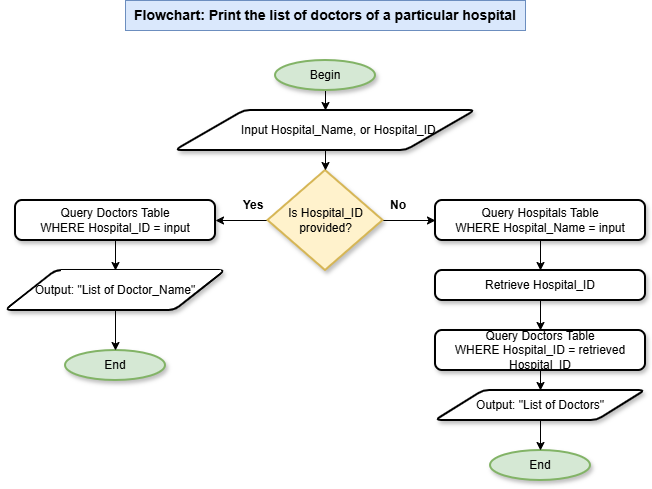

The diagram above was exported from draw.io. Its source (the exported page's mxGraphModel, read from the mxfile embedded in the PNG):
<mxGraphModel dx="872" dy="439" grid="1" gridSize="10" guides="1" tooltips="1" connect="1" arrows="1" fold="1" page="1" pageScale="1" pageWidth="827" pageHeight="1169" math="0" shadow="0">
  <root>
    <mxCell id="7KTFhZ4J4VDH0z7MdLrT-0" />
    <mxCell id="7KTFhZ4J4VDH0z7MdLrT-1" parent="7KTFhZ4J4VDH0z7MdLrT-0" />
    <mxCell id="yZ4JuzsGvg3FIu3u7u76-19" edge="1" parent="7KTFhZ4J4VDH0z7MdLrT-1" source="7KTFhZ4J4VDH0z7MdLrT-3" style="edgeStyle=orthogonalEdgeStyle;rounded=0;orthogonalLoop=1;jettySize=auto;html=1;exitX=0.5;exitY=1;exitDx=0;exitDy=0;exitPerimeter=0;entryX=0.5;entryY=0;entryDx=0;entryDy=0;" target="7KTFhZ4J4VDH0z7MdLrT-5">
      <mxGeometry relative="1" as="geometry" />
    </mxCell>
    <mxCell id="7KTFhZ4J4VDH0z7MdLrT-3" parent="7KTFhZ4J4VDH0z7MdLrT-1" style="strokeWidth=2;html=1;shape=mxgraph.flowchart.start_1;whiteSpace=wrap;shadow=1;fillColor=#d5e8d4;strokeColor=#82b366;" value="Begin" vertex="1">
      <mxGeometry height="30" width="100" x="350" y="390" as="geometry" />
    </mxCell>
    <mxCell id="7KTFhZ4J4VDH0z7MdLrT-5" parent="7KTFhZ4J4VDH0z7MdLrT-1" style="shape=parallelogram;html=1;strokeWidth=2;perimeter=parallelogramPerimeter;whiteSpace=wrap;rounded=1;arcSize=12;size=0.23;shadow=1;" value="&amp;nbsp; &amp;nbsp; &amp;nbsp; &amp;nbsp; Input Hospital_Name&lt;span style=&quot;background-color: transparent; color: light-dark(rgb(0, 0, 0), rgb(255, 255, 255));&quot;&gt;, or Hospital_ID&lt;/span&gt;" vertex="1">
      <mxGeometry height="40" width="300" x="250" y="440" as="geometry" />
    </mxCell>
    <mxCell id="7KTFhZ4J4VDH0z7MdLrT-8" parent="7KTFhZ4J4VDH0z7MdLrT-1" style="shape=parallelogram;html=1;strokeWidth=2;perimeter=parallelogramPerimeter;whiteSpace=wrap;rounded=1;arcSize=12;size=0.23;shadow=1;" value="Output: &quot;List of Doctors&quot;" vertex="1">
      <mxGeometry height="30" width="210" x="510" y="720" as="geometry" />
    </mxCell>
    <mxCell id="7KTFhZ4J4VDH0z7MdLrT-10" parent="7KTFhZ4J4VDH0z7MdLrT-1" style="strokeWidth=2;html=1;shape=mxgraph.flowchart.start_1;whiteSpace=wrap;shadow=1;fillColor=#d5e8d4;strokeColor=#82b366;" value="End" vertex="1">
      <mxGeometry height="30" width="100" x="565" y="780" as="geometry" />
    </mxCell>
    <mxCell id="yZ4JuzsGvg3FIu3u7u76-27" edge="1" parent="7KTFhZ4J4VDH0z7MdLrT-1" source="7KTFhZ4J4VDH0z7MdLrT-17" style="edgeStyle=orthogonalEdgeStyle;rounded=0;orthogonalLoop=1;jettySize=auto;html=1;exitX=0.5;exitY=1;exitDx=0;exitDy=0;entryX=0.5;entryY=0;entryDx=0;entryDy=0;" target="yZ4JuzsGvg3FIu3u7u76-25">
      <mxGeometry relative="1" as="geometry" />
    </mxCell>
    <mxCell id="7KTFhZ4J4VDH0z7MdLrT-17" parent="7KTFhZ4J4VDH0z7MdLrT-1" style="rounded=1;whiteSpace=wrap;html=1;absoluteArcSize=1;arcSize=14;strokeWidth=2;shadow=1;" value="Query Hospitals Table&lt;br&gt;WHERE Hospital_Name = input" vertex="1">
      <mxGeometry height="40" width="210" x="510" y="530" as="geometry" />
    </mxCell>
    <mxCell id="yZ4JuzsGvg3FIu3u7u76-15" edge="1" parent="7KTFhZ4J4VDH0z7MdLrT-1" source="yZ4JuzsGvg3FIu3u7u76-0" style="edgeStyle=orthogonalEdgeStyle;rounded=0;orthogonalLoop=1;jettySize=auto;html=1;exitX=0.5;exitY=1;exitDx=0;exitDy=0;entryX=0.5;entryY=0;entryDx=0;entryDy=0;" target="yZ4JuzsGvg3FIu3u7u76-4">
      <mxGeometry relative="1" as="geometry" />
    </mxCell>
    <mxCell id="yZ4JuzsGvg3FIu3u7u76-0" parent="7KTFhZ4J4VDH0z7MdLrT-1" style="rounded=1;whiteSpace=wrap;html=1;absoluteArcSize=1;arcSize=14;strokeWidth=2;shadow=1;" value="Query Doctors Table&lt;br&gt;WHERE Hospital_ID = input" vertex="1">
      <mxGeometry height="40" width="200" x="90" y="530" as="geometry" />
    </mxCell>
    <mxCell id="yZ4JuzsGvg3FIu3u7u76-6" edge="1" parent="7KTFhZ4J4VDH0z7MdLrT-1" source="yZ4JuzsGvg3FIu3u7u76-1" style="edgeStyle=orthogonalEdgeStyle;rounded=0;orthogonalLoop=1;jettySize=auto;html=1;" target="yZ4JuzsGvg3FIu3u7u76-0" value="">
      <mxGeometry relative="1" as="geometry" />
    </mxCell>
    <mxCell id="yZ4JuzsGvg3FIu3u7u76-17" edge="1" parent="7KTFhZ4J4VDH0z7MdLrT-1" source="yZ4JuzsGvg3FIu3u7u76-1" style="edgeStyle=orthogonalEdgeStyle;rounded=0;orthogonalLoop=1;jettySize=auto;html=1;exitX=1;exitY=0.5;exitDx=0;exitDy=0;exitPerimeter=0;entryX=0;entryY=0.5;entryDx=0;entryDy=0;" target="7KTFhZ4J4VDH0z7MdLrT-17">
      <mxGeometry relative="1" as="geometry" />
    </mxCell>
    <mxCell id="yZ4JuzsGvg3FIu3u7u76-1" parent="7KTFhZ4J4VDH0z7MdLrT-1" style="strokeWidth=2;html=1;shape=mxgraph.flowchart.decision;whiteSpace=wrap;shadow=1;fillColor=#fff2cc;strokeColor=#d6b656;" value="Is Hospital_ID provided?" vertex="1">
      <mxGeometry height="100" width="115" x="342.5" y="500" as="geometry" />
    </mxCell>
    <mxCell id="yZ4JuzsGvg3FIu3u7u76-4" parent="7KTFhZ4J4VDH0z7MdLrT-1" style="shape=parallelogram;html=1;strokeWidth=2;perimeter=parallelogramPerimeter;whiteSpace=wrap;rounded=1;arcSize=12;size=0.23;shadow=1;" value="Output: &quot;List of Doctor_Name&quot;" vertex="1">
      <mxGeometry height="40" width="220" x="80" y="600" as="geometry" />
    </mxCell>
    <mxCell id="yZ4JuzsGvg3FIu3u7u76-5" parent="7KTFhZ4J4VDH0z7MdLrT-1" style="strokeWidth=2;html=1;shape=mxgraph.flowchart.start_1;whiteSpace=wrap;shadow=1;fillColor=#d5e8d4;strokeColor=#82b366;" value="End" vertex="1">
      <mxGeometry height="30" width="100" x="140" y="680" as="geometry" />
    </mxCell>
    <mxCell id="yZ4JuzsGvg3FIu3u7u76-7" parent="7KTFhZ4J4VDH0z7MdLrT-1" style="text;html=1;whiteSpace=wrap;strokeColor=none;fillColor=none;align=center;verticalAlign=middle;rounded=0;fontStyle=1;shadow=1;" value="Yes" vertex="1">
      <mxGeometry height="30" width="60" x="297.5" y="520" as="geometry" />
    </mxCell>
    <mxCell id="yZ4JuzsGvg3FIu3u7u76-16" edge="1" parent="7KTFhZ4J4VDH0z7MdLrT-1" source="yZ4JuzsGvg3FIu3u7u76-4" style="edgeStyle=orthogonalEdgeStyle;rounded=0;orthogonalLoop=1;jettySize=auto;html=1;exitX=0.5;exitY=1;exitDx=0;exitDy=0;entryX=0.5;entryY=0;entryDx=0;entryDy=0;entryPerimeter=0;" target="yZ4JuzsGvg3FIu3u7u76-5">
      <mxGeometry relative="1" as="geometry" />
    </mxCell>
    <mxCell id="yZ4JuzsGvg3FIu3u7u76-18" edge="1" parent="7KTFhZ4J4VDH0z7MdLrT-1" source="7KTFhZ4J4VDH0z7MdLrT-5" style="edgeStyle=orthogonalEdgeStyle;rounded=0;orthogonalLoop=1;jettySize=auto;html=1;exitX=0.5;exitY=1;exitDx=0;exitDy=0;entryX=0.5;entryY=0;entryDx=0;entryDy=0;entryPerimeter=0;" target="yZ4JuzsGvg3FIu3u7u76-1">
      <mxGeometry relative="1" as="geometry" />
    </mxCell>
    <mxCell id="yZ4JuzsGvg3FIu3u7u76-20" parent="7KTFhZ4J4VDH0z7MdLrT-1" style="text;html=1;whiteSpace=wrap;strokeColor=none;fillColor=none;align=center;verticalAlign=middle;rounded=0;fontStyle=1;shadow=1;" value="No" vertex="1">
      <mxGeometry height="30" width="60" x="443" y="520" as="geometry" />
    </mxCell>
    <mxCell id="yZ4JuzsGvg3FIu3u7u76-24" edge="1" parent="7KTFhZ4J4VDH0z7MdLrT-1" source="yZ4JuzsGvg3FIu3u7u76-21" style="edgeStyle=orthogonalEdgeStyle;rounded=0;orthogonalLoop=1;jettySize=auto;html=1;exitX=0.5;exitY=1;exitDx=0;exitDy=0;entryX=0.5;entryY=0;entryDx=0;entryDy=0;" target="7KTFhZ4J4VDH0z7MdLrT-8">
      <mxGeometry relative="1" as="geometry" />
    </mxCell>
    <mxCell id="yZ4JuzsGvg3FIu3u7u76-21" parent="7KTFhZ4J4VDH0z7MdLrT-1" style="rounded=1;whiteSpace=wrap;html=1;absoluteArcSize=1;arcSize=14;strokeWidth=2;shadow=1;" value="Query Doctors Table&lt;br&gt;WHERE Hospital_ID = retrieved Hospital_ID" vertex="1">
      <mxGeometry height="40" width="210" x="510" y="660" as="geometry" />
    </mxCell>
    <mxCell id="yZ4JuzsGvg3FIu3u7u76-23" edge="1" parent="7KTFhZ4J4VDH0z7MdLrT-1" source="7KTFhZ4J4VDH0z7MdLrT-8" style="edgeStyle=orthogonalEdgeStyle;rounded=0;orthogonalLoop=1;jettySize=auto;html=1;exitX=0.5;exitY=1;exitDx=0;exitDy=0;entryX=0.5;entryY=0;entryDx=0;entryDy=0;entryPerimeter=0;" target="7KTFhZ4J4VDH0z7MdLrT-10">
      <mxGeometry relative="1" as="geometry" />
    </mxCell>
    <mxCell id="yZ4JuzsGvg3FIu3u7u76-28" edge="1" parent="7KTFhZ4J4VDH0z7MdLrT-1" source="yZ4JuzsGvg3FIu3u7u76-25" style="edgeStyle=orthogonalEdgeStyle;rounded=0;orthogonalLoop=1;jettySize=auto;html=1;exitX=0.5;exitY=1;exitDx=0;exitDy=0;entryX=0.5;entryY=0;entryDx=0;entryDy=0;" target="yZ4JuzsGvg3FIu3u7u76-21">
      <mxGeometry relative="1" as="geometry" />
    </mxCell>
    <mxCell id="yZ4JuzsGvg3FIu3u7u76-25" parent="7KTFhZ4J4VDH0z7MdLrT-1" style="rounded=1;whiteSpace=wrap;html=1;absoluteArcSize=1;arcSize=14;strokeWidth=2;shadow=1;" value="Retrieve Hospital_ID" vertex="1">
      <mxGeometry height="30" width="210" x="510" y="600" as="geometry" />
    </mxCell>
    <mxCell id="yZ4JuzsGvg3FIu3u7u76-31" parent="7KTFhZ4J4VDH0z7MdLrT-1" style="text;html=1;whiteSpace=wrap;strokeColor=#6c8ebf;fillColor=#dae8fc;align=center;verticalAlign=middle;rounded=0;fontStyle=1;fontSize=14;" value="Flowchart: Print the list of doctors of a particular hospital" vertex="1">
      <mxGeometry height="30" width="400" x="200" y="330" as="geometry" />
    </mxCell>
  </root>
</mxGraphModel>